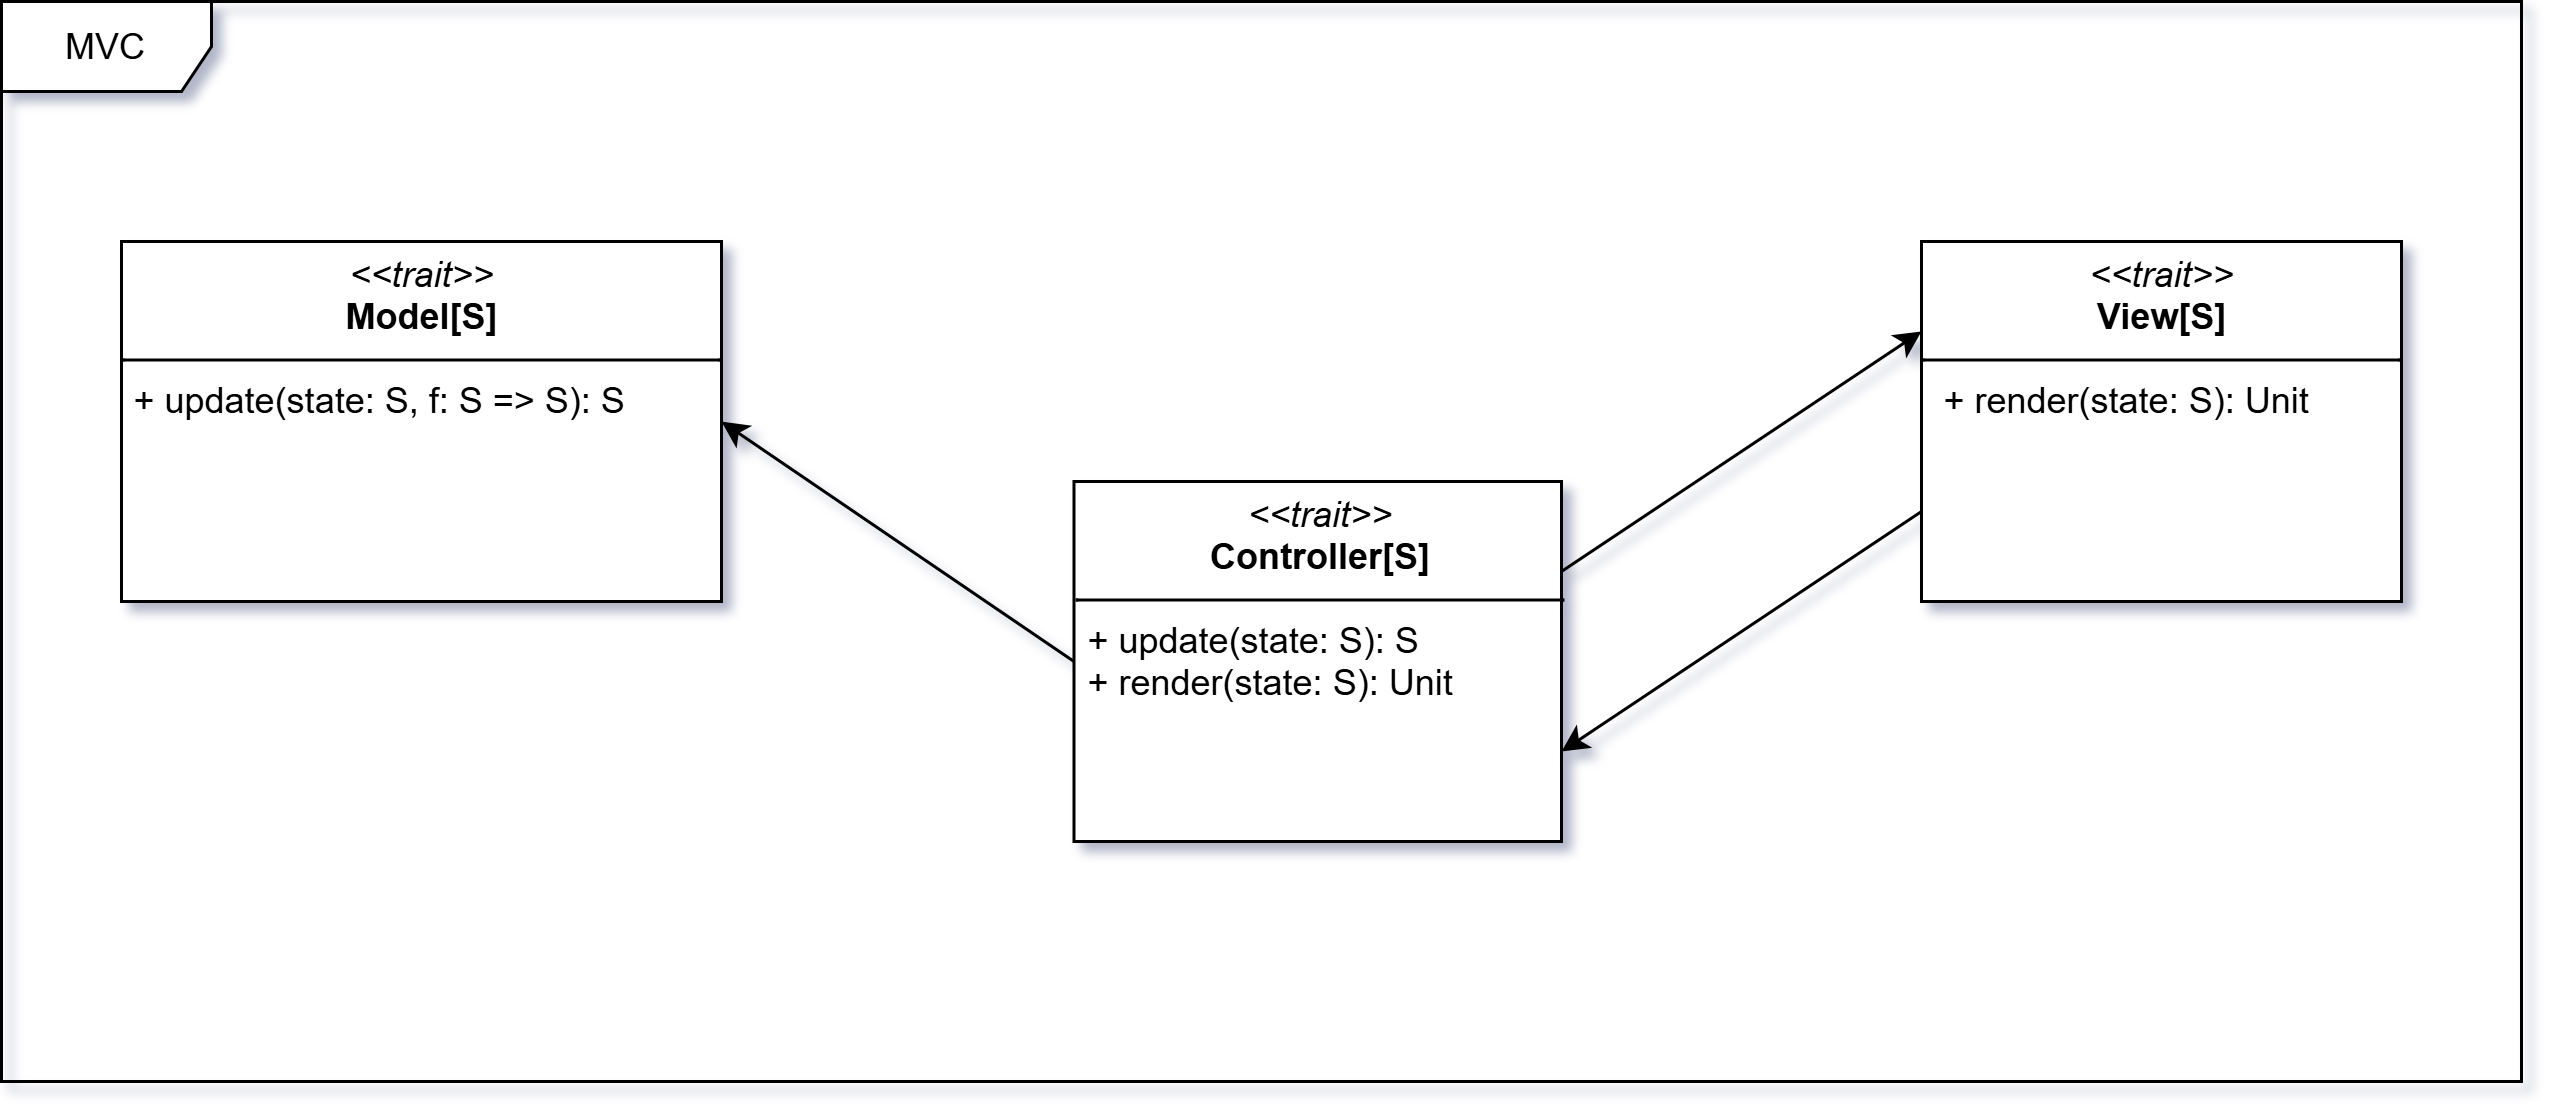

The diagram above was exported from draw.io. Its source (the exported page's mxGraphModel, read from the mxfile embedded in the PNG):
<mxGraphModel dx="2926" dy="660" grid="1" gridSize="10" guides="1" tooltips="1" connect="1" arrows="1" fold="1" page="1" pageScale="1" pageWidth="850" pageHeight="1100" background="none" math="0" shadow="0">
  <root>
    <mxCell id="0" />
    <mxCell id="1" parent="0" />
    <mxCell id="2" value="MVC" style="shape=umlFrame;whiteSpace=wrap;html=1;pointerEvents=0;width=70;height=30;" vertex="1" parent="1">
      <mxGeometry y="4320" width="840" height="360" as="geometry" />
    </mxCell>
    <mxCell id="3" style="rounded=0;orthogonalLoop=1;jettySize=auto;html=1;entryX=1;entryY=0.5;entryDx=0;entryDy=0;exitX=0;exitY=0.5;exitDx=0;exitDy=0;" edge="1" source="5" target="8" parent="1">
      <mxGeometry relative="1" as="geometry">
        <mxPoint x="240" y="4460" as="targetPoint" />
      </mxGeometry>
    </mxCell>
    <mxCell id="4" style="rounded=0;orthogonalLoop=1;jettySize=auto;html=1;entryX=0;entryY=0.25;entryDx=0;entryDy=0;exitX=1;exitY=0.25;exitDx=0;exitDy=0;" edge="1" source="5" target="7" parent="1">
      <mxGeometry relative="1" as="geometry" />
    </mxCell>
    <mxCell id="5" value="&lt;p style=&quot;margin:0px;margin-top:4px;text-align:center;&quot;&gt;&lt;i&gt;&amp;lt;&amp;lt;trait&amp;gt;&amp;gt;&lt;/i&gt;&lt;br&gt;&lt;b&gt;Controller[S]&lt;/b&gt;&lt;/p&gt;&lt;hr size=&quot;1&quot; style=&quot;border-style:solid;&quot;&gt;&lt;p style=&quot;margin:0px;margin-left:4px;&quot;&gt;+ update(state: S): S&lt;/p&gt;&lt;p style=&quot;margin:0px;margin-left:4px;&quot;&gt;+ render(state: S): Unit&lt;/p&gt;" style="verticalAlign=top;align=left;overflow=fill;html=1;whiteSpace=wrap;" vertex="1" parent="1">
      <mxGeometry x="357.5" y="4480" width="162.5" height="120" as="geometry" />
    </mxCell>
    <mxCell id="6" style="rounded=0;orthogonalLoop=1;jettySize=auto;html=1;entryX=1;entryY=0.75;entryDx=0;entryDy=0;exitX=0;exitY=0.75;exitDx=0;exitDy=0;" edge="1" source="7" target="5" parent="1">
      <mxGeometry relative="1" as="geometry" />
    </mxCell>
    <mxCell id="7" value="&lt;p style=&quot;margin:0px;margin-top:4px;text-align:center;&quot;&gt;&lt;i&gt;&amp;lt;&amp;lt;trait&amp;gt;&amp;gt;&lt;/i&gt;&lt;br&gt;&lt;b&gt;View[S]&lt;/b&gt;&lt;/p&gt;&lt;hr size=&quot;1&quot; style=&quot;border-style:solid;&quot;&gt;&lt;p style=&quot;margin:0px;margin-left:4px;&quot;&gt;&lt;span style=&quot;background-color: transparent; color: light-dark(rgb(0, 0, 0), rgb(255, 255, 255));&quot;&gt;&amp;nbsp;+ render(state: S): Unit&lt;/span&gt;&lt;/p&gt;&lt;p style=&quot;margin:0px;margin-left:4px;&quot;&gt;&lt;br&gt;&lt;/p&gt;" style="verticalAlign=top;align=left;overflow=fill;html=1;whiteSpace=wrap;" vertex="1" parent="1">
      <mxGeometry x="640" y="4400" width="160" height="120" as="geometry" />
    </mxCell>
    <mxCell id="8" value="&lt;p style=&quot;margin:0px;margin-top:4px;text-align:center;&quot;&gt;&lt;i style=&quot;&quot;&gt;&amp;lt;&amp;lt;trait&amp;gt;&amp;gt;&lt;/i&gt;&lt;br&gt;&lt;b&gt;Model[S]&lt;/b&gt;&lt;/p&gt;&lt;hr size=&quot;1&quot; style=&quot;border-style:solid;&quot;&gt;&lt;p style=&quot;margin:0px;margin-left:4px;&quot;&gt;+ update(state: S, f: S =&amp;gt; S): S&lt;/p&gt;" style="verticalAlign=top;align=left;overflow=fill;html=1;whiteSpace=wrap;" vertex="1" parent="1">
      <mxGeometry x="40" y="4400" width="200" height="120" as="geometry" />
    </mxCell>
  </root>
</mxGraphModel>